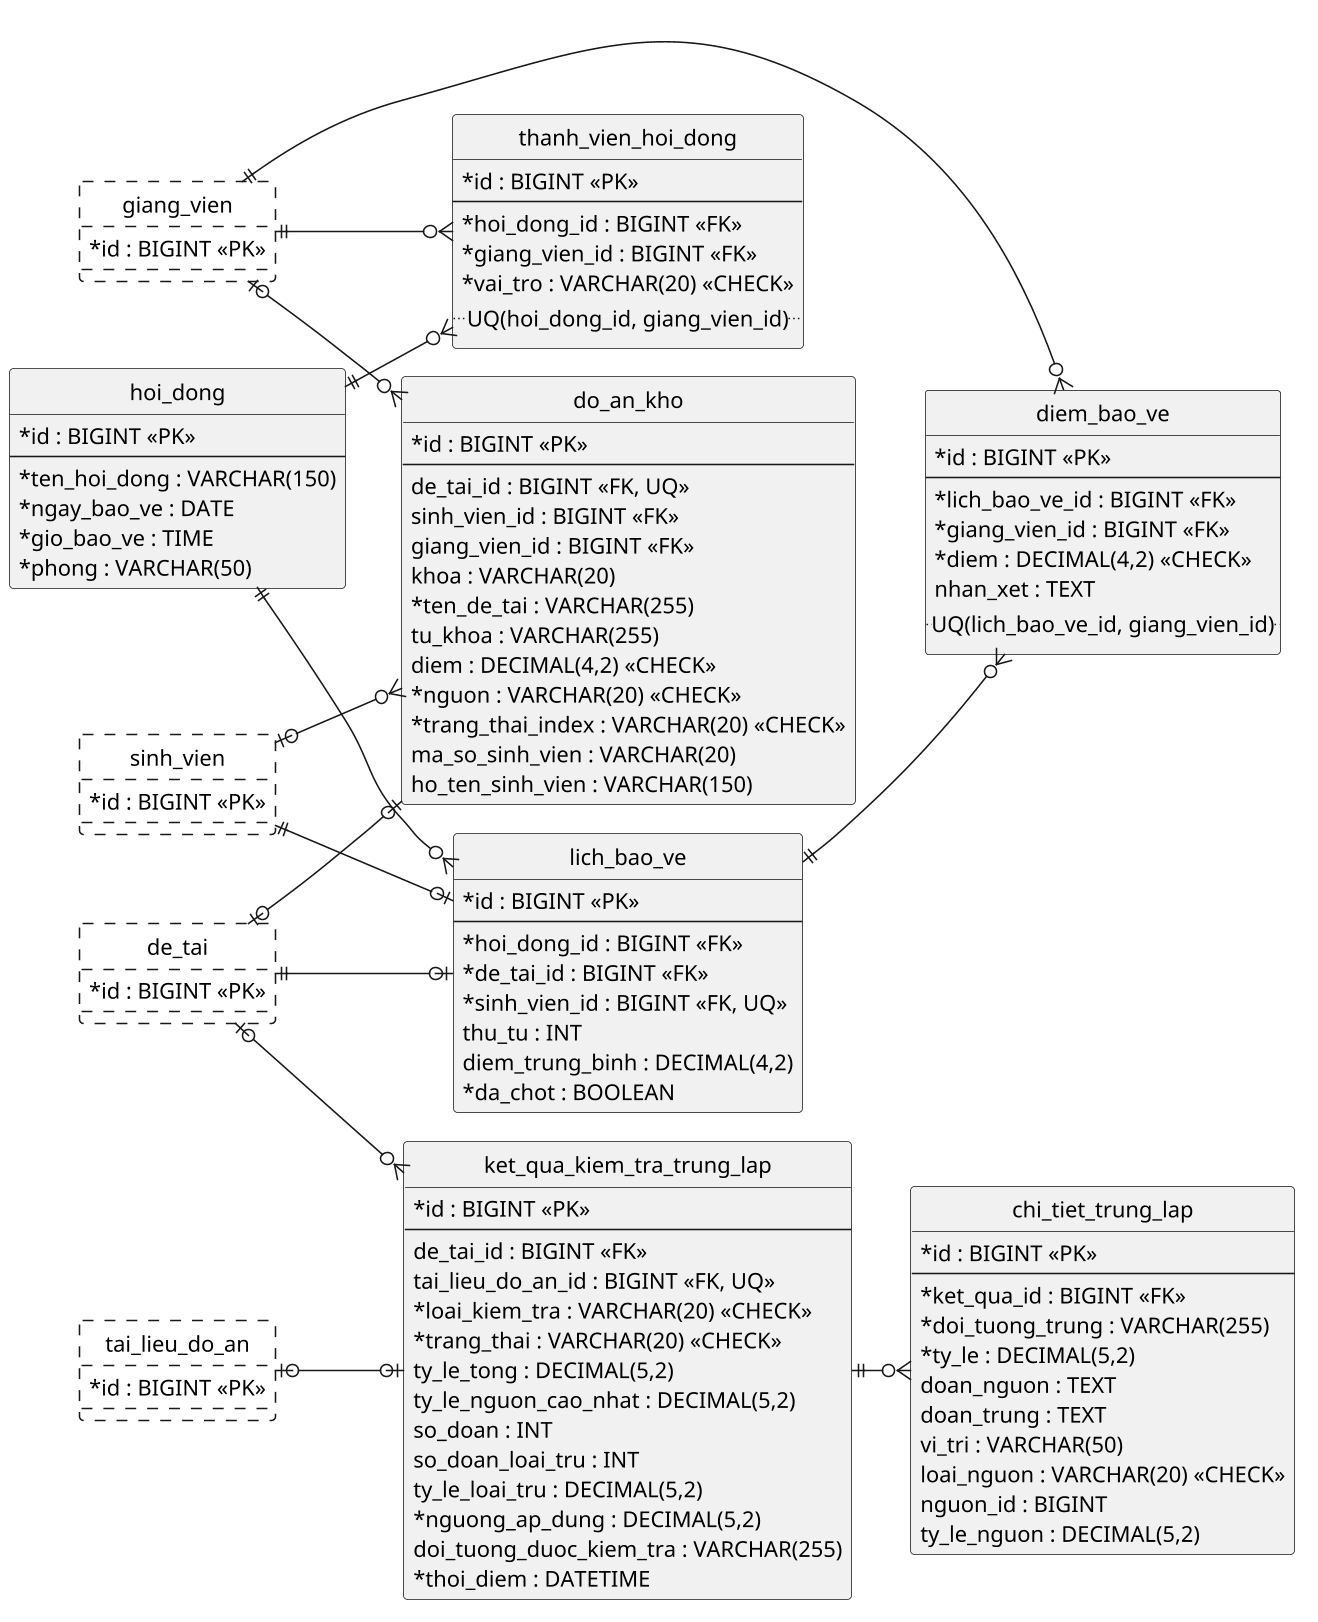

The diagram above was rendered by PlantUML. Its source (embedded in the PNG):
@startuml erd-bao-ve-kho-trung-lap
skinparam defaultFontName "Noto Sans"
skinparam shadowing false
skinparam dpi 150
skinparam backgroundColor white
skinparam classAttributeIconSize 0
!pragma layout smetana
' Nhóm 3 của thesis_core: hội đồng và bảo vệ, kho đồ án, kết quả kiểm tra
' trùng lặp. Trích từ erd.puml; bảng viền nét đứt thuộc nhóm khác.
' Quy ước: dấu * trước tên cột = NOT NULL.
hide circle
left to right direction
skinparam linetype ortho
skinparam nodesep 40
skinparam ranksep 50

entity "de_tai" as de_tai #FFFFFF;line.dashed {
  *id : BIGINT <<PK>>
}
entity "sinh_vien" as sinh_vien #FFFFFF;line.dashed {
  *id : BIGINT <<PK>>
}
entity "giang_vien" as giang_vien #FFFFFF;line.dashed {
  *id : BIGINT <<PK>>
}
entity "tai_lieu_do_an" as tai_lieu_do_an #FFFFFF;line.dashed {
  *id : BIGINT <<PK>>
}

entity "hoi_dong" as hoi_dong {
  *id : BIGINT <<PK>>
  --
  *ten_hoi_dong : VARCHAR(150)
  *ngay_bao_ve : DATE
  *gio_bao_ve : TIME
  *phong : VARCHAR(50)
}

entity "thanh_vien_hoi_dong" as thanh_vien_hoi_dong {
  *id : BIGINT <<PK>>
  --
  *hoi_dong_id : BIGINT <<FK>>
  *giang_vien_id : BIGINT <<FK>>
  *vai_tro : VARCHAR(20) <<CHECK>>
  ..UQ(hoi_dong_id, giang_vien_id)..
}

entity "lich_bao_ve" as lich_bao_ve {
  *id : BIGINT <<PK>>
  --
  *hoi_dong_id : BIGINT <<FK>>
  *de_tai_id : BIGINT <<FK>>
  *sinh_vien_id : BIGINT <<FK, UQ>>
  thu_tu : INT
  diem_trung_binh : DECIMAL(4,2)
  *da_chot : BOOLEAN
}

entity "diem_bao_ve" as diem_bao_ve {
  *id : BIGINT <<PK>>
  --
  *lich_bao_ve_id : BIGINT <<FK>>
  *giang_vien_id : BIGINT <<FK>>
  *diem : DECIMAL(4,2) <<CHECK>>
  nhan_xet : TEXT
  ..UQ(lich_bao_ve_id, giang_vien_id)..
}

entity "do_an_kho" as do_an_kho {
  *id : BIGINT <<PK>>
  --
  de_tai_id : BIGINT <<FK, UQ>>
  sinh_vien_id : BIGINT <<FK>>
  giang_vien_id : BIGINT <<FK>>
  khoa : VARCHAR(20)
  *ten_de_tai : VARCHAR(255)
  tu_khoa : VARCHAR(255)
  diem : DECIMAL(4,2) <<CHECK>>
  *nguon : VARCHAR(20) <<CHECK>>
  *trang_thai_index : VARCHAR(20) <<CHECK>>
  ma_so_sinh_vien : VARCHAR(20)
  ho_ten_sinh_vien : VARCHAR(150)
}

entity "ket_qua_kiem_tra_trung_lap" as ket_qua_kiem_tra_trung_lap {
  *id : BIGINT <<PK>>
  --
  de_tai_id : BIGINT <<FK>>
  tai_lieu_do_an_id : BIGINT <<FK, UQ>>
  *loai_kiem_tra : VARCHAR(20) <<CHECK>>
  *trang_thai : VARCHAR(20) <<CHECK>>
  ty_le_tong : DECIMAL(5,2)
  ty_le_nguon_cao_nhat : DECIMAL(5,2)
  so_doan : INT
  so_doan_loai_tru : INT
  ty_le_loai_tru : DECIMAL(5,2)
  *nguong_ap_dung : DECIMAL(5,2)
  doi_tuong_duoc_kiem_tra : VARCHAR(255)
  *thoi_diem : DATETIME
}

entity "chi_tiet_trung_lap" as chi_tiet_trung_lap {
  *id : BIGINT <<PK>>
  --
  *ket_qua_id : BIGINT <<FK>>
  *doi_tuong_trung : VARCHAR(255)
  *ty_le : DECIMAL(5,2)
  doan_nguon : TEXT
  doan_trung : TEXT
  vi_tri : VARCHAR(50)
  loai_nguon : VARCHAR(20) <<CHECK>>
  nguon_id : BIGINT
  ty_le_nguon : DECIMAL(5,2)
}

hoi_dong ||--o{ thanh_vien_hoi_dong
giang_vien ||--o{ thanh_vien_hoi_dong
hoi_dong ||--o{ lich_bao_ve
de_tai ||--o| lich_bao_ve
sinh_vien ||--o| lich_bao_ve
lich_bao_ve ||--o{ diem_bao_ve
giang_vien ||--o{ diem_bao_ve
de_tai |o--o| do_an_kho
sinh_vien |o--o{ do_an_kho
giang_vien |o--o{ do_an_kho
de_tai |o--o{ ket_qua_kiem_tra_trung_lap
tai_lieu_do_an |o--o| ket_qua_kiem_tra_trung_lap
ket_qua_kiem_tra_trung_lap ||--o{ chi_tiet_trung_lap

@enduml